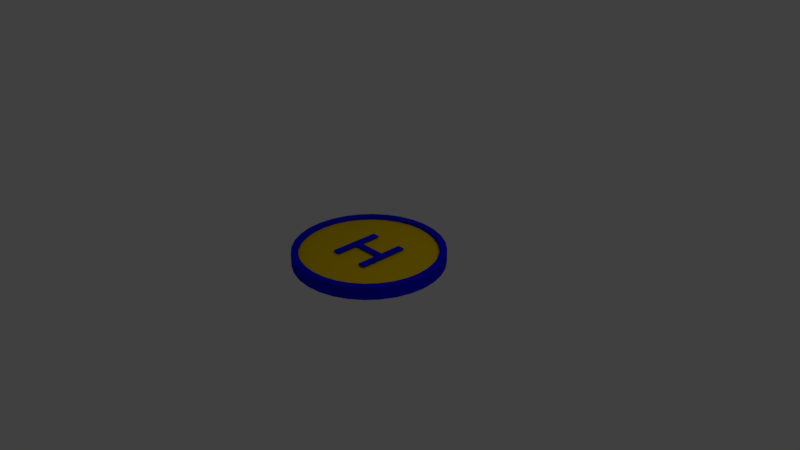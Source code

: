 # Source: Landing_pad.blend  (saved by Blender 2.79.0; exported with 4.5.12 LTS)
import bpy
from mathutils import Matrix  # noqa: F401  (used for matrix-valued properties, if any)

bpy.ops.wm.read_factory_settings(use_empty=True)
scene = bpy.context.scene
scene.name = 'Scene'

# ---- collections
col_collection_1 = bpy.data.collections.new('Collection 1'); scene.collection.children.link(col_collection_1)

# ---- materials (node trees are filled in below, after node groups)
mat_blue = bpy.data.materials.new('Blue')
mat_blue.alpha_threshold = 0.0
mat_blue.use_transparent_shadow = False
mat_blue.diffuse_color = (0.004682, 0.0, 0.8, 1.0)
mat_blue.roughness = 0.5
mat_yellow = bpy.data.materials.new('Yellow')
mat_yellow.alpha_threshold = 0.0
mat_yellow.use_transparent_shadow = False
mat_yellow.diffuse_color = (0.8, 0.5366, 0.0, 1.0)
mat_yellow.roughness = 0.5

# ---- material node trees

# ---- world
world_world = bpy.data.worlds.new('World'); scene.world = world_world
world_world.color = (0.05088, 0.05088, 0.05088)
world_world.use_sun_shadow = False
world_world.sun_shadow_jitter_overblur = 0.0
world_world.cycles.sampling_method = 'MANUAL'

# ---- cameras
cam_camera = bpy.data.cameras.new('Camera')
cam_camera.clip_end = 100.0
cam_camera.lens = 35.0
cam_camera.sensor_width = 32.0
cam_camera.sensor_height = 18.0
cam_camera.ortho_scale = 7.314
cam_camera.dof.focus_distance = 0.0
cam_camera.dof.aperture_fstop = 128.0

# ---- lights
light_lamp = bpy.data.lights.new('Lamp', 'POINT')
light_lamp.transmission_factor = 0.0
light_lamp.cutoff_distance = 30.0
light_lamp.energy = 100.0
light_lamp.shadow_buffer_clip_start = 1.001
light_lamp.shadow_soft_size = 0.1
light_lamp.shadow_maximum_resolution = 0.006
light_lamp.use_absolute_resolution = True

# ---- meshes
me_cylinder = bpy.data.meshes.new('Cylinder')
me_cylinder.from_pydata([(0.0, 1.0, -1.0), (0.0, 1.0, 1.0), (0.1951, 0.9808, -1.0), (0.1951, 0.9808, 1.0), (0.3827, 0.9239, -1.0), (0.3827, 0.9239, 1.0), (0.5556, 0.8315, -1.0), (0.5556, 0.8315, 1.0), (0.7071, 0.7071, -1.0), (0.7071, 0.7071, 1.0), (0.8315, 0.5556, -1.0), (0.8315, 0.5556, 1.0), (0.9239, 0.3827, -1.0), (0.9239, 0.3827, 1.0), (0.9808, 0.1951, -1.0), (0.9808, 0.1951, 1.0), (1.0, 7.55e-08, -1.0), (1.0, 7.55e-08, 1.0), (0.9808, -0.1951, -1.0), (0.9808, -0.1951, 1.0), (0.9239, -0.3827, -1.0), (0.9239, -0.3827, 1.0), (0.8315, -0.5556, -1.0), (0.8315, -0.5556, 1.0), (0.7071, -0.7071, -1.0), (0.7071, -0.7071, 1.0), (0.5556, -0.8315, -1.0), (0.5556, -0.8315, 1.0), (0.3827, -0.9239, -1.0), (0.3827, -0.9239, 1.0), (0.1951, -0.9808, -1.0), (0.1951, -0.9808, 1.0), (-3.258e-07, -1.0, -1.0), (-3.258e-07, -1.0, 1.0), (-0.1951, -0.9808, -1.0), (-0.1951, -0.9808, 1.0), (-0.3827, -0.9239, -1.0), (-0.3827, -0.9239, 1.0), (-0.5556, -0.8315, -1.0), (-0.5556, -0.8315, 1.0), (-0.7071, -0.7071, -1.0), (-0.7071, -0.7071, 1.0), (-0.8315, -0.5556, -1.0), (-0.8315, -0.5556, 1.0), (-0.9239, -0.3827, -1.0), (-0.9239, -0.3827, 1.0), (-0.9808, -0.1951, -1.0), (-0.9808, -0.1951, 1.0), (-1.0, 9.656e-07, -1.0), (-1.0, 9.656e-07, 1.0), (-0.9808, 0.1951, -1.0), (-0.9808, 0.1951, 1.0), (-0.9239, 0.3827, -1.0), (-0.9239, 0.3827, 1.0), (-0.8315, 0.5556, -1.0), (-0.8315, 0.5556, 1.0), (-0.7071, 0.7071, -1.0), (-0.7071, 0.7071, 1.0), (-0.5556, 0.8315, -1.0), (-0.5556, 0.8315, 1.0), (-0.3827, 0.9239, -1.0), (-0.3827, 0.9239, 1.0), (-0.1951, 0.9808, -1.0), (-0.1951, 0.9808, 1.0), (0.1772, 0.891, 1.0), (1.087e-08, 0.9085, 1.0), (0.3477, 0.8393, 1.0), (0.5047, 0.7554, 1.0), (0.6424, 0.6424, 1.0), (0.7554, 0.5047, 1.0), (0.8393, 0.3477, 1.0), (0.891, 0.1772, 1.0), (0.9085, 9.467e-08, 1.0), (0.891, -0.1772, 1.0), (0.8393, -0.3477, 1.0), (0.7554, -0.5047, 1.0), (0.6424, -0.6424, 1.0), (0.5047, -0.7554, 1.0), (0.3477, -0.8393, 1.0), (0.1772, -0.891, 1.0), (-2.852e-07, -0.9085, 1.0), (-0.1772, -0.891, 1.0), (-0.3477, -0.8393, 1.0), (-0.5047, -0.7554, 1.0), (-0.6424, -0.6424, 1.0), (-0.7554, -0.5047, 1.0), (-0.8393, -0.3477, 1.0), (-0.891, -0.1772, 1.0), (-0.9085, 9.033e-07, 1.0), (-0.891, 0.1772, 1.0), (-0.8393, 0.3477, 1.0), (-0.7554, 0.5047, 1.0), (-0.6424, 0.6424, 1.0), (-0.5047, 0.7554, 1.0), (-0.3477, 0.8393, 1.0), (-0.1772, 0.891, 1.0), (0.1772, 0.891, 0.5162), (1.082e-08, 0.9085, 0.5162), (0.3477, 0.8393, 0.5162), (0.5047, 0.7554, 0.5162), (0.6424, 0.6424, 0.5162), (0.7554, 0.5047, 0.5162), (0.8393, 0.3477, 0.5162), (0.891, 0.1772, 0.5162), (0.9085, 9.467e-08, 0.5162), (0.891, -0.1772, 0.5162), (0.8393, -0.3477, 0.5162), (0.7554, -0.5047, 0.5162), (0.6424, -0.6424, 0.5162), (0.5047, -0.7554, 0.5162), (0.3477, -0.8393, 0.5162), (0.1772, -0.891, 0.5162), (-2.852e-07, -0.9085, 0.5162), (-0.1772, -0.891, 0.5162), (-0.3477, -0.8393, 0.5162), (-0.5047, -0.7554, 0.5162), (-0.6424, -0.6424, 0.5162), (-0.7554, -0.5047, 0.5162), (-0.8393, -0.3477, 0.5162), (-0.891, -0.1772, 0.5162), (-0.9085, 9.033e-07, 0.5162), (-0.891, 0.1772, 0.5162), (-0.8393, 0.3477, 0.5162), (-0.7554, 0.5047, 0.5162), (-0.6424, 0.6424, 0.5162), (-0.5047, 0.7554, 0.5162), (-0.3477, 0.8393, 0.5162), (-0.1772, 0.891, 0.5162)], [], [(0, 1, 3, 2), (2, 3, 5, 4), (4, 5, 7, 6), (6, 7, 9, 8), (8, 9, 11, 10), (10, 11, 13, 12), (12, 13, 15, 14), (14, 15, 17, 16), (16, 17, 19, 18), (18, 19, 21, 20), (20, 21, 23, 22), (22, 23, 25, 24), (24, 25, 27, 26), (26, 27, 29, 28), (28, 29, 31, 30), (30, 31, 33, 32), (32, 33, 35, 34), (34, 35, 37, 36), (36, 37, 39, 38), (38, 39, 41, 40), (40, 41, 43, 42), (42, 43, 45, 44), (44, 45, 47, 46), (46, 47, 49, 48), (48, 49, 51, 50), (50, 51, 53, 52), (52, 53, 55, 54), (54, 55, 57, 56), (56, 57, 59, 58), (58, 59, 61, 60), (11, 9, 68, 69), (60, 61, 63, 62), (62, 63, 1, 0), (0, 2, 4, 6, 8, 10, 12, 14, 16, 18, 20, 22, 24, 26, 28, 30, 32, 34, 36, 38, 40, 42, 44, 46, 48, 50, 52, 54, 56, 58, 60, 62), (66, 64, 96, 98), (29, 27, 77, 78), (47, 45, 86, 87), (3, 1, 65, 64), (1, 63, 95, 65), (21, 19, 73, 74), (39, 37, 82, 83), (57, 55, 91, 92), (13, 11, 69, 70), (31, 29, 78, 79), (49, 47, 87, 88), (5, 3, 64, 66), (23, 21, 74, 75), (41, 39, 83, 84), (59, 57, 92, 93), (15, 13, 70, 71), (33, 31, 79, 80), (51, 49, 88, 89), (7, 5, 66, 67), (25, 23, 75, 76), (43, 41, 84, 85), (61, 59, 93, 94), (17, 15, 71, 72), (35, 33, 80, 81), (53, 51, 89, 90), (9, 7, 67, 68), (27, 25, 76, 77), (45, 43, 85, 86), (63, 61, 94, 95), (19, 17, 72, 73), (37, 35, 81, 82), (55, 53, 90, 91), (96, 97, 127, 126, 125, 124, 123, 122, 121, 120, 119, 118, 117, 116, 115, 114, 113, 112, 111, 110, 109, 108, 107, 106, 105, 104, 103, 102, 101, 100, 99, 98), (93, 92, 124, 125), (80, 79, 111, 112), (67, 66, 98, 99), (94, 93, 125, 126), (81, 80, 112, 113), (68, 67, 99, 100), (95, 94, 126, 127), (82, 81, 113, 114), (69, 68, 100, 101), (65, 95, 127, 97), (83, 82, 114, 115), (70, 69, 101, 102), (84, 83, 115, 116), (71, 70, 102, 103), (85, 84, 116, 117), (72, 71, 103, 104), (86, 85, 117, 118), (73, 72, 104, 105), (87, 86, 118, 119), (74, 73, 105, 106), (88, 87, 119, 120), (75, 74, 106, 107), (89, 88, 120, 121), (76, 75, 107, 108), (90, 89, 121, 122), (77, 76, 108, 109), (91, 90, 122, 123), (78, 77, 109, 110), (64, 65, 97, 96), (92, 91, 123, 124), (79, 78, 110, 111)])
me_cylinder.polygons.foreach_set('material_index', [0, 0, 0, 0, 0, 0, 0, 0, 0, 0, 0, 0, 0, 0, 0, 0, 0, 0, 0, 0, 0, 0, 0, 0, 0, 0, 0, 0, 0, 0, 0, 0, 0, 0, 0, 0, 0, 0, 0, 0, 0, 0, 0, 0, 0, 0, 0, 0, 0, 0, 0, 0, 0, 0, 0, 0, 0, 0, 0, 0, 0, 0, 0, 0, 0, 0, 1, 0, 0, 0, 0, 0, 0, 0, 0, 0, 0, 0, 0, 0, 0, 0, 0, 0, 0, 0, 0, 0, 0, 0, 0, 0, 0, 0, 0, 0, 0, 0])
me_cylinder.materials.append(mat_blue)
me_cylinder.materials.append(mat_yellow)
me_cylinder.use_remesh_preserve_volume = False
me_cylinder.use_remesh_preserve_attributes = False
me_cylinder.use_mirror_vertex_groups = False
me_cylinder.update()

# ---- curves / text
txt_text = bpy.data.curves.new('Text', 'FONT')
txt_text.dimensions = '2D'
txt_text.body = 'H'
txt_text.materials.append(mat_blue)
txt_text.use_path_clamp = True
txt_text.bevel_resolution = 0
txt_text.extrude = 0.01

# ---- objects
ob_text = bpy.data.objects.new('Text', txt_text)
ob_landing_pad = bpy.data.objects.new('Landing Pad', me_cylinder)
ob_lamp = bpy.data.objects.new('Lamp', light_lamp)
ob_camera = bpy.data.objects.new('Camera', cam_camera)

# ---- transforms, parenting, visibility, modifiers, constraints
ob_text.location = (-0.3448, -0.3621, 0.07062)
ob_text.lineart.crease_threshold = 0.0
ob_landing_pad.location = (0.0, 0.0, 0.0)
ob_landing_pad.scale = (1.0, 1.0, 0.08653)
ob_landing_pad.lineart.crease_threshold = 0.0
ob_lamp.location = (4.076, 1.005, 5.904)
ob_lamp.rotation_euler = (0.6503, 0.05522, 1.866)
ob_lamp.lock_rotations_4d = False
ob_lamp.empty_display_type = 'ARROWS'
ob_lamp.color = (0.0, 0.0, 0.0, 0.0)
ob_lamp.lineart.crease_threshold = 0.0
ob_camera.location = (7.481, -6.508, 5.344)
ob_camera.rotation_euler = (1.109, 0.0, 0.8149)
ob_camera.lock_rotations_4d = False
ob_camera.empty_display_type = 'ARROWS'
ob_camera.color = (0.0, 0.0, 0.0, 0.0)
ob_camera.display_type = 'WIRE'
ob_camera.lineart.crease_threshold = 0.0

# ---- collection membership
col_collection_1.objects.link(ob_text)
col_collection_1.objects.link(ob_landing_pad)
col_collection_1.objects.link(ob_lamp)
col_collection_1.objects.link(ob_camera)

# ---- scene / render settings (as saved in the file)
scene.camera = ob_camera
scene.frame_start = 1; scene.frame_end = 250; scene.frame_set(1)
scene.render.engine = 'BLENDER_EEVEE_NEXT'
scene.render.resolution_percentage = 50
scene.render.dither_intensity = 0.0
scene.cycles.use_denoising = False
scene.cycles.samples = 128
scene.cycles.sampling_pattern = 'TABULATED_SOBOL'
scene.cycles.use_adaptive_sampling = False
scene.cycles.use_light_tree = False
scene.cycles.blur_glossy = 0.0
scene.cycles.sample_clamp_indirect = 0.0
scene.view_settings.view_transform = 'Standard'
bpy.context.view_layer.update()
